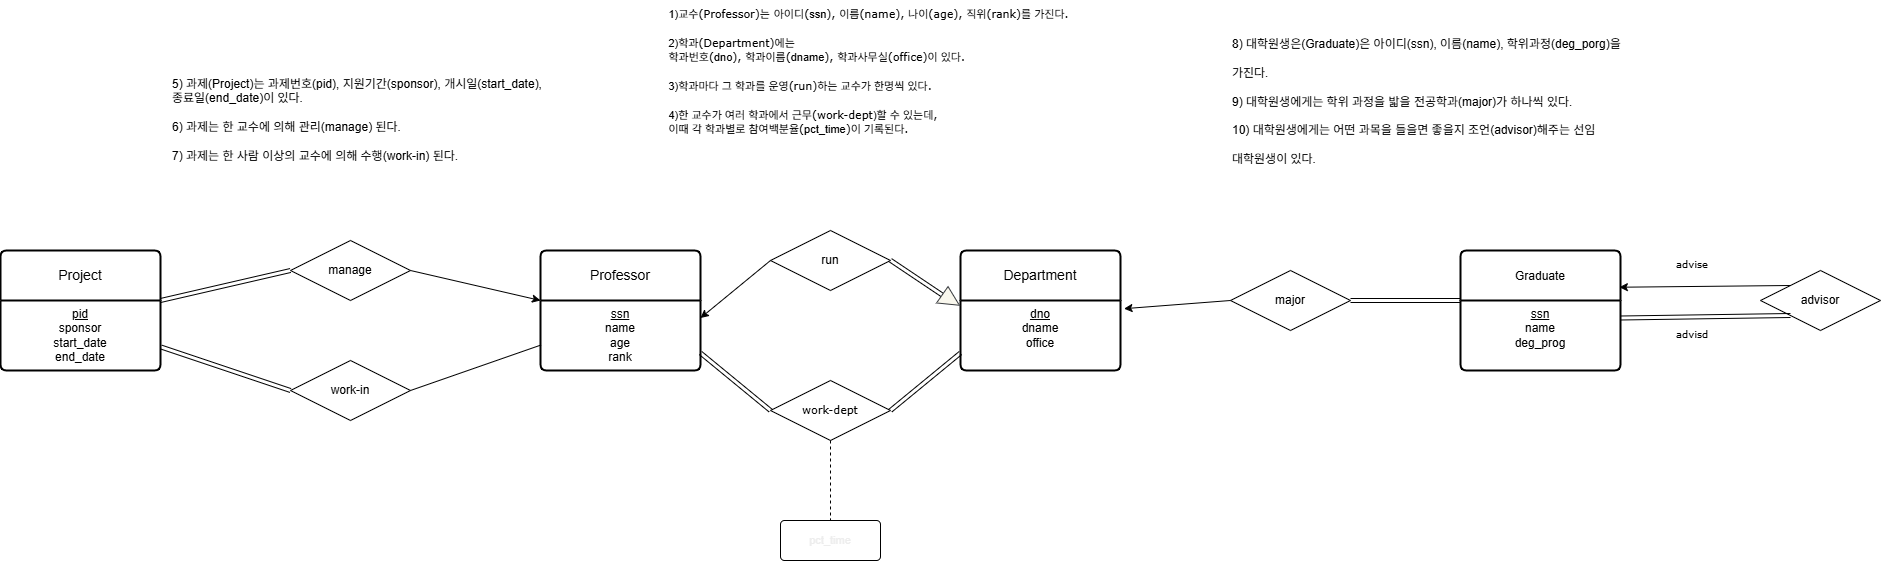

The diagram above was exported from draw.io. Its source (the exported page's mxGraphModel, read from the mxfile embedded in the PNG):
<mxGraphModel dx="5040" dy="3023" grid="1" gridSize="10" guides="1" tooltips="1" connect="1" arrows="1" fold="1" page="1" pageScale="1" pageWidth="827" pageHeight="1169" math="0" shadow="0">
  <root>
    <mxCell id="0" />
    <mxCell id="1" parent="0" />
    <mxCell id="2GSCvXIo1Pdyj3WhoxQn-1" value="&lt;span style=&quot;font-size: 11px; text-align: left;&quot;&gt;&lt;font style=&quot;color: light-dark(rgb(237, 237, 237), rgb(255, 255, 255));&quot;&gt;pct_time&lt;/font&gt;&lt;/span&gt;" style="rounded=1;arcSize=10;whiteSpace=wrap;html=1;align=center;" vertex="1" parent="1">
      <mxGeometry x="-190" y="400" width="100" height="40" as="geometry" />
    </mxCell>
    <mxCell id="2GSCvXIo1Pdyj3WhoxQn-2" value="Professor" style="swimlane;childLayout=stackLayout;horizontal=1;startSize=50;horizontalStack=0;rounded=1;fontSize=14;fontStyle=0;strokeWidth=2;resizeParent=0;resizeLast=1;shadow=0;dashed=0;align=center;arcSize=4;whiteSpace=wrap;html=1;" vertex="1" parent="1">
      <mxGeometry x="-430" y="130" width="160" height="120" as="geometry" />
    </mxCell>
    <mxCell id="2GSCvXIo1Pdyj3WhoxQn-3" value="&lt;div style=&quot;&quot;&gt;&lt;span style=&quot;background-color: transparent; color: light-dark(rgb(0, 0, 0), rgb(255, 255, 255));&quot;&gt;&lt;u&gt;ssn&lt;/u&gt;&lt;/span&gt;&lt;/div&gt;&lt;div style=&quot;&quot;&gt;name&lt;/div&gt;age&lt;div&gt;rank&lt;/div&gt;" style="align=center;strokeColor=none;fillColor=none;spacingLeft=4;spacingRight=4;fontSize=12;verticalAlign=top;resizable=0;rotatable=0;part=1;html=1;whiteSpace=wrap;" vertex="1" parent="2GSCvXIo1Pdyj3WhoxQn-2">
      <mxGeometry y="50" width="160" height="70" as="geometry" />
    </mxCell>
    <mxCell id="2GSCvXIo1Pdyj3WhoxQn-4" value="Department" style="swimlane;childLayout=stackLayout;horizontal=1;startSize=50;horizontalStack=0;rounded=1;fontSize=14;fontStyle=0;strokeWidth=2;resizeParent=0;resizeLast=1;shadow=0;dashed=0;align=center;arcSize=4;whiteSpace=wrap;html=1;" vertex="1" parent="1">
      <mxGeometry x="-10" y="130" width="160" height="120" as="geometry" />
    </mxCell>
    <mxCell id="2GSCvXIo1Pdyj3WhoxQn-5" value="&lt;div style=&quot;&quot;&gt;&lt;u&gt;dno&lt;/u&gt;&lt;/div&gt;&lt;div style=&quot;&quot;&gt;dname&lt;/div&gt;office" style="align=center;strokeColor=none;fillColor=none;spacingLeft=4;spacingRight=4;fontSize=12;verticalAlign=top;resizable=0;rotatable=0;part=1;html=1;whiteSpace=wrap;" vertex="1" parent="2GSCvXIo1Pdyj3WhoxQn-4">
      <mxGeometry y="50" width="160" height="70" as="geometry" />
    </mxCell>
    <mxCell id="2GSCvXIo1Pdyj3WhoxQn-6" value="run" style="shape=rhombus;perimeter=rhombusPerimeter;whiteSpace=wrap;html=1;align=center;" vertex="1" parent="1">
      <mxGeometry x="-200" y="110" width="120" height="60" as="geometry" />
    </mxCell>
    <mxCell id="2GSCvXIo1Pdyj3WhoxQn-7" value="" style="endArrow=classic;html=1;rounded=0;entryX=1;entryY=0.25;entryDx=0;entryDy=0;exitX=0;exitY=0.5;exitDx=0;exitDy=0;" edge="1" parent="1" source="2GSCvXIo1Pdyj3WhoxQn-6" target="2GSCvXIo1Pdyj3WhoxQn-3">
      <mxGeometry width="50" height="50" relative="1" as="geometry">
        <mxPoint x="-160" y="220" as="sourcePoint" />
        <mxPoint x="-110" y="170" as="targetPoint" />
      </mxGeometry>
    </mxCell>
    <mxCell id="2GSCvXIo1Pdyj3WhoxQn-8" value="" style="shape=link;html=1;rounded=0;" edge="1" parent="1">
      <mxGeometry relative="1" as="geometry">
        <mxPoint x="-7.792254112385308" y="189.99999999999977" as="sourcePoint" />
        <mxPoint x="-10" y="190" as="targetPoint" />
      </mxGeometry>
    </mxCell>
    <mxCell id="2GSCvXIo1Pdyj3WhoxQn-9" value="" style="shape=link;html=1;rounded=0;" edge="1" parent="1" target="2GSCvXIo1Pdyj3WhoxQn-10">
      <mxGeometry relative="1" as="geometry">
        <mxPoint x="-80" y="139.79" as="sourcePoint" />
        <mxPoint x="20" y="140" as="targetPoint" />
      </mxGeometry>
    </mxCell>
    <mxCell id="2GSCvXIo1Pdyj3WhoxQn-10" value="" style="verticalLabelPosition=bottom;verticalAlign=top;html=1;shape=mxgraph.basic.acute_triangle;dx=0.44;fillColor=light-dark(#F9F7ED,#FFFFFF);strokeColor=light-dark(#36393D,#FFFFFF);rotation=125;" vertex="1" parent="1">
      <mxGeometry x="-30" y="170" width="20" height="20" as="geometry" />
    </mxCell>
    <mxCell id="2GSCvXIo1Pdyj3WhoxQn-11" value="&lt;div style=&quot;language:ko;margin-top:0pt;margin-bottom:0pt;margin-left:.38in;&amp;lt;br/&amp;gt;text-indent:-.38in;text-align:left;direction:ltr;unicode-bidi:embed;vertical-align:&amp;lt;br/&amp;gt;baseline;mso-line-break-override:restrictions;punctuation-wrap:simple&quot;&gt;&lt;font style=&quot;font-size: 11px;&quot;&gt;1)&lt;span style=&quot;color: black;&quot;&gt;교수&lt;/span&gt;&lt;span style=&quot;font-family: Verdana; color: black;&quot;&gt;(Professor)&lt;/span&gt;&lt;span style=&quot;color: black;&quot;&gt;는&lt;/span&gt;&lt;span style=&quot;font-family: Verdana; color: black;&quot;&gt; &lt;/span&gt;&lt;span style=&quot;color: black;&quot;&gt;아이디&lt;/span&gt;&lt;span style=&quot;font-family: Verdana; color: black;&quot;&gt;(&lt;/span&gt;&lt;span style=&quot;color: black;&quot;&gt;ssn&lt;/span&gt;&lt;span style=&quot;font-family: Verdana; color: black;&quot;&gt;), &lt;/span&gt;&lt;span style=&quot;color: black;&quot;&gt;이름&lt;/span&gt;&lt;span style=&quot;font-family: Verdana; color: black;&quot;&gt;(name), &lt;/span&gt;&lt;span style=&quot;color: black;&quot;&gt;나이&lt;/span&gt;&lt;span style=&quot;font-family: Verdana; color: black;&quot;&gt;(age), &lt;/span&gt;&lt;span style=&quot;color: black;&quot;&gt;직위&lt;/span&gt;&lt;span style=&quot;font-family: Verdana; color: black;&quot;&gt;(rank)&lt;/span&gt;&lt;span style=&quot;color: black;&quot;&gt;를 가진다&lt;/span&gt;&lt;span style=&quot;font-family: Verdana; color: black;&quot;&gt;.&lt;/span&gt;&lt;/font&gt;&lt;/div&gt;&lt;font style=&quot;font-size: 11px;&quot;&gt;&lt;br&gt;&lt;/font&gt;&lt;div style=&quot;language:ko;margin-top:0pt;margin-bottom:0pt;margin-left:.38in;&amp;lt;br/&amp;gt;text-indent:-.38in;text-align:left;direction:ltr;unicode-bidi:embed;vertical-align:&amp;lt;br/&amp;gt;baseline;mso-line-break-override:restrictions;punctuation-wrap:simple&quot;&gt;&lt;font style=&quot;font-size: 11px;&quot;&gt;&lt;span style=&quot;mso-special-format:&amp;quot;numbullet2\,1&amp;quot;&quot;&gt;2)&lt;/span&gt;&lt;span style=&quot;color: black;&quot;&gt;학과&lt;/span&gt;&lt;span style=&quot;font-family: Verdana; color: black;&quot;&gt;(Department)&lt;/span&gt;&lt;span style=&quot;color: black;&quot;&gt;에는&lt;br&gt;학과번호&lt;/span&gt;&lt;span style=&quot;font-family: Verdana; color: black;&quot;&gt;(&lt;/span&gt;&lt;span style=&quot;color: black;&quot;&gt;dno&lt;/span&gt;&lt;span style=&quot;font-family: Verdana; color: black;&quot;&gt;), &lt;/span&gt;&lt;span style=&quot;color: black;&quot;&gt;학과이름&lt;/span&gt;&lt;span style=&quot;font-family: Verdana; color: black;&quot;&gt;(&lt;/span&gt;&lt;span style=&quot;color: black;&quot;&gt;dname&lt;/span&gt;&lt;span style=&quot;font-family: Verdana; color: black;&quot;&gt;), &lt;/span&gt;&lt;span style=&quot;color: black;&quot;&gt;학과사무실&lt;/span&gt;&lt;span style=&quot;font-family: Verdana; color: black;&quot;&gt;(office)&lt;/span&gt;&lt;span style=&quot;color: black;&quot;&gt;이 있다&lt;/span&gt;&lt;span style=&quot;font-family: Verdana; color: black;&quot;&gt;.&lt;/span&gt;&lt;/font&gt;&lt;/div&gt;&lt;font style=&quot;font-size: 11px;&quot;&gt;&lt;br&gt;&lt;/font&gt;&lt;div style=&quot;language:ko;margin-top:0pt;margin-bottom:0pt;margin-left:.38in;&amp;lt;br/&amp;gt;text-indent:-.38in;text-align:left;direction:ltr;unicode-bidi:embed;vertical-align:&amp;lt;br/&amp;gt;baseline;mso-line-break-override:restrictions;punctuation-wrap:simple&quot;&gt;&lt;font style=&quot;font-size: 11px;&quot;&gt;&lt;span style=&quot;mso-special-format:&amp;quot;numbullet2\,1&amp;quot;&quot;&gt;3)&lt;/span&gt;&lt;span style=&quot;color: black;&quot;&gt;학과마다 그 학과를 운영&lt;/span&gt;&lt;span style=&quot;font-family: Verdana; color: black;&quot;&gt;(run)&lt;/span&gt;&lt;span style=&quot;color: black;&quot;&gt;하는 교수가 &lt;/span&gt;&lt;span style=&quot;color: black;&quot;&gt;한명씩&amp;nbsp;&lt;/span&gt;&lt;span style=&quot;font-family: Verdana; color: black;&quot;&gt;있다&lt;/span&gt;&lt;span style=&quot;font-family: Verdana; color: black;&quot;&gt;.&lt;/span&gt;&lt;/font&gt;&lt;/div&gt;&lt;div style=&quot;language:ko;margin-top:0pt;margin-bottom:0pt;margin-left:.38in;&amp;lt;br/&amp;gt;text-indent:-.38in;text-align:left;direction:ltr;unicode-bidi:embed;vertical-align:&amp;lt;br/&amp;gt;baseline;mso-line-break-override:restrictions;punctuation-wrap:simple&quot;&gt;&lt;font style=&quot;font-size: 11px;&quot;&gt;&lt;span style=&quot;font-family: Verdana; color: black;&quot;&gt;&lt;br&gt;&lt;/span&gt;&lt;/font&gt;&lt;/div&gt;&lt;div style=&quot;language:ko;margin-top:0pt;margin-bottom:0pt;margin-left:.38in;&amp;lt;br/&amp;gt;text-indent:-.38in;text-align:left;direction:ltr;unicode-bidi:embed;vertical-align:&amp;lt;br/&amp;gt;baseline;mso-line-break-override:restrictions;punctuation-wrap:simple&quot;&gt;&lt;font style=&quot;font-size: 11px;&quot;&gt;&lt;span style=&quot;mso-special-format:&amp;quot;numbullet2\,1&amp;quot;&quot;&gt;4)&lt;/span&gt;&lt;span style=&quot;color: black;&quot;&gt;한 교수가 여러 학과에서 근무&lt;/span&gt;&lt;span style=&quot;font-family: Verdana;&quot;&gt;(work-&lt;/span&gt;&lt;span style=&quot;font-family: Verdana; color: black;&quot;&gt;dept&lt;/span&gt;&lt;span style=&quot;color: black;&quot;&gt;)&lt;/span&gt;&lt;span style=&quot;color: black;&quot;&gt;할 수 있는데&lt;/span&gt;&lt;span style=&quot;font-family: Verdana; color: black;&quot;&gt;,&amp;nbsp;&lt;/span&gt;&lt;/font&gt;&lt;/div&gt;&lt;div style=&quot;language:ko;margin-top:0pt;margin-bottom:0pt;margin-left:.38in;&amp;lt;br/&amp;gt;text-indent:-.38in;text-align:left;direction:ltr;unicode-bidi:embed;vertical-align:&amp;lt;br/&amp;gt;baseline;mso-line-break-override:restrictions;punctuation-wrap:simple&quot;&gt;&lt;font style=&quot;font-size: 11px;&quot;&gt;&lt;span style=&quot;color: black;&quot;&gt;이때 각 학과별로 &lt;/span&gt;&lt;span style=&quot;color: black;&quot;&gt;참여백분율&lt;/span&gt;&lt;span style=&quot;font-family: Verdana; color: black;&quot;&gt;(&lt;/span&gt;&lt;span style=&quot;color: black;&quot;&gt;pct_time&lt;/span&gt;&lt;span style=&quot;font-family: Verdana; color: black;&quot;&gt;)&lt;/span&gt;&lt;span style=&quot;color: black;&quot;&gt;이 기록된다&lt;/span&gt;&lt;span style=&quot;font-family: Verdana; color: black;&quot;&gt;.&lt;/span&gt;&lt;/font&gt;&lt;/div&gt;&lt;div style=&quot;language:ko;margin-top:0pt;margin-bottom:0pt;margin-left:.38in;&amp;lt;br/&amp;gt;text-indent:-.38in;text-align:left;direction:ltr;unicode-bidi:embed;vertical-align:&amp;lt;br/&amp;gt;baseline;mso-line-break-override:restrictions;punctuation-wrap:simple&quot;&gt;&lt;br&gt;&lt;/div&gt;&lt;p style=&quot;language:ko;margin-top:0pt;margin-bottom:0pt;text-align:left;&amp;lt;br/&amp;gt;direction:ltr;unicode-bidi:embed;vertical-align:baseline;mso-line-break-override:&amp;lt;br/&amp;gt;restrictions;punctuation-wrap:simple&quot;&gt;&lt;/p&gt;" style="text;whiteSpace=wrap;html=1;" vertex="1" parent="1">
      <mxGeometry x="-340" y="-120" width="460" height="160" as="geometry" />
    </mxCell>
    <mxCell id="2GSCvXIo1Pdyj3WhoxQn-12" value="&lt;span style=&quot;font-size: 11px; text-align: left; font-family: Verdana;&quot;&gt;work-&lt;/span&gt;&lt;span style=&quot;font-size: 11px; text-align: left; font-family: Verdana; color: black;&quot;&gt;dept&lt;/span&gt;" style="shape=rhombus;perimeter=rhombusPerimeter;whiteSpace=wrap;html=1;align=center;" vertex="1" parent="1">
      <mxGeometry x="-200" y="260" width="120" height="60" as="geometry" />
    </mxCell>
    <mxCell id="2GSCvXIo1Pdyj3WhoxQn-13" value="" style="endArrow=none;dashed=1;html=1;rounded=0;" edge="1" parent="1">
      <mxGeometry width="50" height="50" relative="1" as="geometry">
        <mxPoint x="-140" y="320" as="sourcePoint" />
        <mxPoint x="-140" y="400" as="targetPoint" />
        <Array as="points" />
      </mxGeometry>
    </mxCell>
    <mxCell id="2GSCvXIo1Pdyj3WhoxQn-14" value="" style="shape=link;html=1;rounded=0;exitX=1;exitY=0.75;exitDx=0;exitDy=0;entryX=0;entryY=0.5;entryDx=0;entryDy=0;" edge="1" parent="1" source="2GSCvXIo1Pdyj3WhoxQn-3" target="2GSCvXIo1Pdyj3WhoxQn-12">
      <mxGeometry relative="1" as="geometry">
        <mxPoint x="-150" y="260" as="sourcePoint" />
        <mxPoint x="10" y="260" as="targetPoint" />
      </mxGeometry>
    </mxCell>
    <mxCell id="2GSCvXIo1Pdyj3WhoxQn-15" value="" style="shape=link;html=1;rounded=0;entryX=0;entryY=0.75;entryDx=0;entryDy=0;exitX=1;exitY=0.5;exitDx=0;exitDy=0;" edge="1" parent="1" source="2GSCvXIo1Pdyj3WhoxQn-12" target="2GSCvXIo1Pdyj3WhoxQn-5">
      <mxGeometry relative="1" as="geometry">
        <mxPoint x="-150" y="260" as="sourcePoint" />
        <mxPoint x="10" y="260" as="targetPoint" />
      </mxGeometry>
    </mxCell>
    <mxCell id="2GSCvXIo1Pdyj3WhoxQn-16" value="5) 과제(Project)는 과제번호(pid), 지원기간(sponsor), 개시일(start_date), &lt;br&gt;종료일(end_date)이 있다.&lt;div&gt;&lt;br&gt;6) 과제는 한 교수에 의해 관리(manage) 된다.&lt;/div&gt;&lt;div&gt;&lt;br&gt;7) 과제는 한 사람 이상의 교수에 의해 수행(work-in) 된다.&lt;/div&gt;" style="text;whiteSpace=wrap;html=1;" vertex="1" parent="1">
      <mxGeometry x="-800" y="-50" width="400" height="100" as="geometry" />
    </mxCell>
    <mxCell id="2GSCvXIo1Pdyj3WhoxQn-17" value="Project" style="swimlane;childLayout=stackLayout;horizontal=1;startSize=50;horizontalStack=0;rounded=1;fontSize=14;fontStyle=0;strokeWidth=2;resizeParent=0;resizeLast=1;shadow=0;dashed=0;align=center;arcSize=4;whiteSpace=wrap;html=1;" vertex="1" parent="1">
      <mxGeometry x="-970" y="130" width="160" height="120" as="geometry" />
    </mxCell>
    <mxCell id="2GSCvXIo1Pdyj3WhoxQn-18" value="&lt;u&gt;pid&lt;/u&gt;&lt;div&gt;sponsor&lt;/div&gt;&lt;div&gt;start_date&lt;/div&gt;&lt;div&gt;end_date&lt;/div&gt;" style="align=center;strokeColor=none;fillColor=none;spacingLeft=4;spacingRight=4;fontSize=12;verticalAlign=top;resizable=0;rotatable=0;part=1;html=1;whiteSpace=wrap;" vertex="1" parent="2GSCvXIo1Pdyj3WhoxQn-17">
      <mxGeometry y="50" width="160" height="70" as="geometry" />
    </mxCell>
    <mxCell id="2GSCvXIo1Pdyj3WhoxQn-19" value="manage" style="shape=rhombus;perimeter=rhombusPerimeter;whiteSpace=wrap;html=1;align=center;" vertex="1" parent="1">
      <mxGeometry x="-680" y="120" width="120" height="60" as="geometry" />
    </mxCell>
    <mxCell id="2GSCvXIo1Pdyj3WhoxQn-20" value="" style="shape=link;html=1;rounded=0;entryX=0;entryY=0.5;entryDx=0;entryDy=0;exitX=1;exitY=0;exitDx=0;exitDy=0;" edge="1" parent="1" source="2GSCvXIo1Pdyj3WhoxQn-18" target="2GSCvXIo1Pdyj3WhoxQn-19">
      <mxGeometry relative="1" as="geometry">
        <mxPoint x="-800" y="180" as="sourcePoint" />
        <mxPoint x="-670" y="170" as="targetPoint" />
      </mxGeometry>
    </mxCell>
    <mxCell id="2GSCvXIo1Pdyj3WhoxQn-21" value="" style="endArrow=classic;html=1;rounded=0;entryX=0;entryY=0;entryDx=0;entryDy=0;exitX=1;exitY=0.5;exitDx=0;exitDy=0;" edge="1" parent="1" source="2GSCvXIo1Pdyj3WhoxQn-19" target="2GSCvXIo1Pdyj3WhoxQn-3">
      <mxGeometry width="50" height="50" relative="1" as="geometry">
        <mxPoint x="-430" y="230" as="sourcePoint" />
        <mxPoint x="-560" y="220" as="targetPoint" />
      </mxGeometry>
    </mxCell>
    <mxCell id="2GSCvXIo1Pdyj3WhoxQn-22" value="work-in" style="shape=rhombus;perimeter=rhombusPerimeter;whiteSpace=wrap;html=1;align=center;" vertex="1" parent="1">
      <mxGeometry x="-680" y="240" width="120" height="60" as="geometry" />
    </mxCell>
    <mxCell id="2GSCvXIo1Pdyj3WhoxQn-23" value="" style="shape=link;html=1;rounded=0;entryX=0;entryY=0.5;entryDx=0;entryDy=0;exitX=1.004;exitY=0.665;exitDx=0;exitDy=0;exitPerimeter=0;" edge="1" parent="1" source="2GSCvXIo1Pdyj3WhoxQn-18" target="2GSCvXIo1Pdyj3WhoxQn-22">
      <mxGeometry relative="1" as="geometry">
        <mxPoint x="-810" y="220" as="sourcePoint" />
        <mxPoint x="-680" y="230" as="targetPoint" />
      </mxGeometry>
    </mxCell>
    <mxCell id="2GSCvXIo1Pdyj3WhoxQn-24" value="" style="endArrow=none;html=1;rounded=0;entryX=0.003;entryY=0.636;entryDx=0;entryDy=0;entryPerimeter=0;exitX=1;exitY=0.5;exitDx=0;exitDy=0;" edge="1" parent="1" source="2GSCvXIo1Pdyj3WhoxQn-22" target="2GSCvXIo1Pdyj3WhoxQn-3">
      <mxGeometry relative="1" as="geometry">
        <mxPoint x="-770" y="180" as="sourcePoint" />
        <mxPoint x="-610" y="180" as="targetPoint" />
      </mxGeometry>
    </mxCell>
    <mxCell id="2GSCvXIo1Pdyj3WhoxQn-25" value="8) 대학원생은(Graduate)은 아이디(ssn), 이름(name), 학위과정(deg_porg)을&lt;br&gt;&#10;가진다.&lt;br&gt;&#10;9) 대학원생에게는 학위 과정을 밟을 전공학과(major)가 하나씩 있다.&lt;br&gt;&#10;10) 대학원생에게는 어떤 과목을 들을면 좋을지 조언(advisor)해주는 선임&lt;br&gt;&#10;대학원생이 있다." style="text;whiteSpace=wrap;html=1;" vertex="1" parent="1">
      <mxGeometry x="260" y="-90" width="420" height="150" as="geometry" />
    </mxCell>
    <mxCell id="2GSCvXIo1Pdyj3WhoxQn-26" value="&lt;span style=&quot;font-size: 12px; text-align: left;&quot;&gt;Graduate&lt;/span&gt;" style="swimlane;childLayout=stackLayout;horizontal=1;startSize=50;horizontalStack=0;rounded=1;fontSize=14;fontStyle=0;strokeWidth=2;resizeParent=0;resizeLast=1;shadow=0;dashed=0;align=center;arcSize=4;whiteSpace=wrap;html=1;" vertex="1" parent="1">
      <mxGeometry x="490" y="130" width="160" height="120" as="geometry" />
    </mxCell>
    <mxCell id="2GSCvXIo1Pdyj3WhoxQn-27" value="&lt;u&gt;ssn&lt;/u&gt;&lt;div&gt;name&lt;/div&gt;&lt;div&gt;deg_prog&lt;/div&gt;" style="align=center;strokeColor=none;fillColor=none;spacingLeft=4;spacingRight=4;fontSize=12;verticalAlign=top;resizable=0;rotatable=0;part=1;html=1;whiteSpace=wrap;" vertex="1" parent="2GSCvXIo1Pdyj3WhoxQn-26">
      <mxGeometry y="50" width="160" height="70" as="geometry" />
    </mxCell>
    <mxCell id="2GSCvXIo1Pdyj3WhoxQn-28" value="major" style="shape=rhombus;perimeter=rhombusPerimeter;whiteSpace=wrap;html=1;align=center;" vertex="1" parent="1">
      <mxGeometry x="260" y="150" width="120" height="60" as="geometry" />
    </mxCell>
    <mxCell id="2GSCvXIo1Pdyj3WhoxQn-29" value="" style="endArrow=classic;html=1;rounded=0;entryX=1.022;entryY=0.117;entryDx=0;entryDy=0;exitX=0;exitY=0.5;exitDx=0;exitDy=0;entryPerimeter=0;" edge="1" parent="1" source="2GSCvXIo1Pdyj3WhoxQn-28" target="2GSCvXIo1Pdyj3WhoxQn-5">
      <mxGeometry width="50" height="50" relative="1" as="geometry">
        <mxPoint x="280" y="180" as="sourcePoint" />
        <mxPoint x="210" y="238" as="targetPoint" />
      </mxGeometry>
    </mxCell>
    <mxCell id="2GSCvXIo1Pdyj3WhoxQn-30" value="" style="shape=link;html=1;rounded=0;entryX=0;entryY=0;entryDx=0;entryDy=0;" edge="1" parent="1" target="2GSCvXIo1Pdyj3WhoxQn-27">
      <mxGeometry relative="1" as="geometry">
        <mxPoint x="380" y="180" as="sourcePoint" />
        <mxPoint x="400" y="180" as="targetPoint" />
      </mxGeometry>
    </mxCell>
    <mxCell id="2GSCvXIo1Pdyj3WhoxQn-31" value="advisor" style="shape=rhombus;perimeter=rhombusPerimeter;whiteSpace=wrap;html=1;align=center;" vertex="1" parent="1">
      <mxGeometry x="790" y="150" width="120" height="60" as="geometry" />
    </mxCell>
    <mxCell id="2GSCvXIo1Pdyj3WhoxQn-32" value="" style="shape=link;html=1;rounded=0;entryX=0;entryY=1;entryDx=0;entryDy=0;exitX=1;exitY=0.25;exitDx=0;exitDy=0;" edge="1" parent="1" source="2GSCvXIo1Pdyj3WhoxQn-27" target="2GSCvXIo1Pdyj3WhoxQn-31">
      <mxGeometry relative="1" as="geometry">
        <mxPoint x="650" y="210" as="sourcePoint" />
        <mxPoint x="810" y="210" as="targetPoint" />
      </mxGeometry>
    </mxCell>
    <mxCell id="2GSCvXIo1Pdyj3WhoxQn-33" value="" style="endArrow=classic;html=1;rounded=0;entryX=0.993;entryY=0.306;entryDx=0;entryDy=0;exitX=0;exitY=0;exitDx=0;exitDy=0;entryPerimeter=0;" edge="1" parent="1" source="2GSCvXIo1Pdyj3WhoxQn-31" target="2GSCvXIo1Pdyj3WhoxQn-26">
      <mxGeometry width="50" height="50" relative="1" as="geometry">
        <mxPoint x="786" y="150" as="sourcePoint" />
        <mxPoint x="680" y="158" as="targetPoint" />
      </mxGeometry>
    </mxCell>
    <mxCell id="2GSCvXIo1Pdyj3WhoxQn-34" value="&lt;span style=&quot;font-family: Verdana; color: black;&quot;&gt;&lt;font style=&quot;font-size: 10px;&quot;&gt;advise&lt;/font&gt;&lt;/span&gt;" style="text;strokeColor=none;fillColor=none;spacingLeft=4;spacingRight=4;overflow=hidden;rotatable=0;points=[[0,0.5],[1,0.5]];portConstraint=eastwest;fontSize=12;whiteSpace=wrap;html=1;" vertex="1" parent="1">
      <mxGeometry x="700" y="130" width="50" height="30" as="geometry" />
    </mxCell>
    <mxCell id="2GSCvXIo1Pdyj3WhoxQn-35" value="&lt;span style=&quot;font-family: Verdana; color: black;&quot;&gt;&lt;font style=&quot;font-size: 10px;&quot;&gt;advisd&lt;/font&gt;&lt;/span&gt;" style="text;strokeColor=none;fillColor=none;spacingLeft=4;spacingRight=4;overflow=hidden;rotatable=0;points=[[0,0.5],[1,0.5]];portConstraint=eastwest;fontSize=12;whiteSpace=wrap;html=1;" vertex="1" parent="1">
      <mxGeometry x="700" y="200" width="50" height="30" as="geometry" />
    </mxCell>
  </root>
</mxGraphModel>